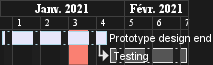

The diagram above was rendered by PlantUML. Its source (embedded in the PNG):
@startgantt
hide footbox
Language fr

printscale weekly
saturday are closed
sunday are closed

Project starts the 1st of january 2021
[Prototype design end] as [TASK1] lasts 19 days
[TASK1] is colored in Lavender/LightBlue
[Testing] lasts 14 days
[TASK1]->[Testing]

2021-01-18 to 2021-01-22 are named [End's committee]
2021-01-18 to 2021-01-22 are colored in salmon 
@endgantt